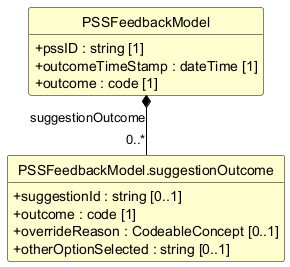

The diagram above was rendered by PlantUML. Its source (embedded in the PNG):
@startuml
skinparam shadowing false
skinparam classAttributeIconSize 0
skinparam linetype ortho
skinparam class {
  BackgroundColor #FEFECE
  BorderColor #000000
  ArrowColor #000000
  FontStyle bold
  AttributeFontStyle normal
}
hide circle
hide empty members

class "PSSFeedbackModel" as PSSFeedbackModel {
  +pssID : string [1]
  +outcomeTimeStamp : dateTime [1]
  +outcome : code [1]
}

class "PSSFeedbackModel.suggestionOutcome" as PSSFeedbackModel_suggestionOutcome {
  +suggestionId : string [0..1]
  +outcome : code [1]
  +overrideReason : CodeableConcept [0..1]
  +otherOptionSelected : string [0..1]
}

PSSFeedbackModel *-- "0..*" PSSFeedbackModel_suggestionOutcome : suggestionOutcome
@enduml